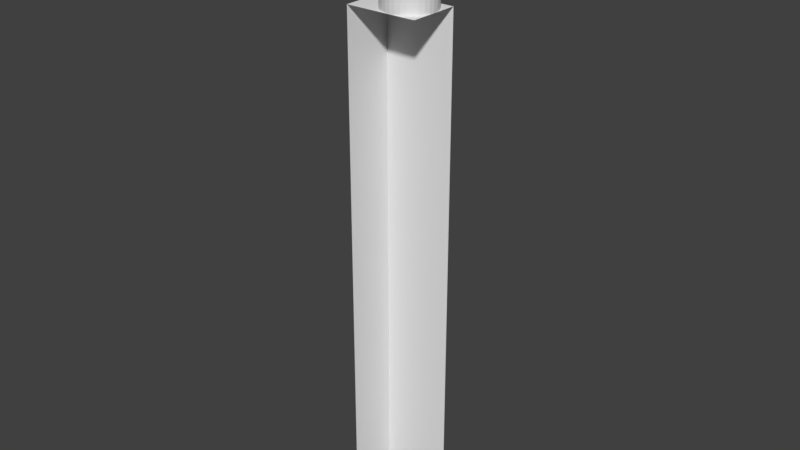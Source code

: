 # Source: ColumnWall.blend  (saved by Blender 2.79.0; exported with 4.5.12 LTS)
import bpy
from mathutils import Matrix  # noqa: F401  (used for matrix-valued properties, if any)

bpy.ops.wm.read_factory_settings(use_empty=True)
scene = bpy.context.scene
scene.name = 'Scene'

# ---- collections
col_collection_1 = bpy.data.collections.new('Collection 1'); scene.collection.children.link(col_collection_1)

# ---- materials (node trees are filled in below, after node groups)
mat_stone_grey = bpy.data.materials.new('Stone Grey')
mat_stone_grey.alpha_threshold = 0.0
mat_stone_grey.use_transparent_shadow = False
mat_stone_grey.roughness = 0.5
mat_stone_grey.specular_intensity = 0.08294
mat_stone_dark = bpy.data.materials.new('Stone Dark')
mat_stone_dark.alpha_threshold = 0.0
mat_stone_dark.use_transparent_shadow = False
mat_stone_dark.diffuse_color = (0.3844, 0.3844, 0.3844, 1.0)
mat_stone_dark.specular_color = (0.1282, 0.1282, 0.1282)
mat_stone_dark.roughness = 0.5
mat_stone_dark.specular_intensity = 0.04976
mat_tourchsteel = bpy.data.materials.new('TourchSteel')
mat_tourchsteel.alpha_threshold = 0.0
mat_tourchsteel.use_transparent_shadow = False
mat_tourchsteel.diffuse_color = (0.1626, 0.1626, 0.1626, 1.0)
mat_tourchsteel.roughness = 0.5
mat_tourchhandle = bpy.data.materials.new('TourchHandle')
mat_tourchhandle.alpha_threshold = 0.0
mat_tourchhandle.use_transparent_shadow = False
mat_tourchhandle.diffuse_color = (0.4292, 0.1892, 0.1098, 1.0)
mat_tourchhandle.roughness = 0.5
mat_tourchhandle.specular_intensity = 0.1

# ---- material node trees

# ---- world
world_world = bpy.data.worlds.new('World'); scene.world = world_world
world_world.color = (0.05088, 0.05088, 0.05088)
world_world.use_sun_shadow = False
world_world.sun_shadow_jitter_overblur = 0.0
world_world.cycles.sampling_method = 'MANUAL'

# ---- meshes
me_frontface = bpy.data.meshes.new('FrontFace')
me_frontface.from_pydata([(1.4, -10.0, 7.026e-07), (1.4, -0.02787, 1.455e-06), (2.98e-08, -0.02787, 1.667e-06), (2.98e-08, -10.0, 9.14e-07)], [], [(3, 2, 1, 0)])
me_frontface.materials.append(mat_stone_grey)
me_frontface.materials.append(mat_stone_dark)
me_frontface.use_remesh_preserve_volume = False
me_frontface.use_remesh_preserve_attributes = False
me_frontface.use_mirror_vertex_groups = False
me_frontface.update()
me_columnbase = bpy.data.meshes.new('ColumnBase')
me_columnbase.from_pydata([(1.4, -0.02787, 1.0), (1.808e-07, -10.0, 1.0), (1.808e-07, -0.02787, 1.0), (1.4, -0.02787, 1.455e-06), (2.98e-08, -0.02787, 1.667e-06), (2.98e-08, -10.0, 9.14e-07)], [], [(2, 0, 3, 4), (1, 2, 4, 5)])
me_columnbase.materials.append(mat_stone_grey)
me_columnbase.materials.append(mat_stone_dark)
me_columnbase.use_remesh_preserve_volume = False
me_columnbase.use_remesh_preserve_attributes = False
me_columnbase.use_mirror_vertex_groups = False
me_columnbase.update()
me_column = bpy.data.meshes.new('Column')
me_column.from_pydata([(0.07673, 0.3858, 1.277), (0.08065, 0.4055, 1.257), (0.07673, 0.3858, 0.864), (0.08065, 0.4055, 0.884), (0.1505, 0.3634, 1.277), (0.1582, 0.3819, 1.257), (0.1505, 0.3634, 0.864), (0.1582, 0.3819, 0.884), (0.2185, 0.327, 1.277), (0.2297, 0.3437, 1.257), (0.2185, 0.327, 0.864), (0.2297, 0.3437, 0.884), (0.2781, 0.2781, 1.277), (0.2923, 0.2923, 1.257), (0.2781, 0.2781, 0.864), (0.2923, 0.2923, 0.884), (0.327, 0.2185, 1.277), (0.3437, 0.2297, 1.257), (0.327, 0.2185, 0.864), (0.3437, 0.2297, 0.884), (0.3634, 0.1505, 1.277), (0.3819, 0.1582, 1.257), (0.3634, 0.1505, 0.864), (0.3819, 0.1582, 0.884), (0.3858, 0.07673, 1.277), (0.4055, 0.08065, 1.257), (0.3858, 0.07673, 0.864), (0.4055, 0.08065, 0.884), (0.3933, -5.96e-08, 1.277), (0.4134, -5.96e-08, 1.257), (0.3933, -5.96e-08, 0.864), (0.4134, -5.96e-08, 0.884), (0.3858, -0.07673, 1.277), (0.4055, -0.08065, 1.257), (0.3858, -0.07673, 0.864), (0.4055, -0.08065, 0.884), (0.3634, -0.1505, 1.277), (0.3819, -0.1582, 1.257), (0.3634, -0.1505, 0.864), (0.3819, -0.1582, 0.884), (0.327, -0.2185, 1.277), (0.3437, -0.2297, 1.257), (0.327, -0.2185, 0.864), (0.3437, -0.2297, 0.884), (0.2781, -0.2781, 1.277), (0.2923, -0.2923, 1.257), (0.2781, -0.2781, 0.864), (0.2923, -0.2923, 0.884), (0.2185, -0.327, 1.277), (0.2297, -0.3437, 1.257), (0.2185, -0.327, 0.864), (0.2297, -0.3437, 0.884), (0.1505, -0.3634, 1.277), (0.1582, -0.3819, 1.257), (0.1505, -0.3634, 0.864), (0.1582, -0.3819, 0.884), (0.07673, -0.3858, 1.277), (0.08065, -0.4055, 1.257), (0.07673, -0.3858, 0.864), (0.08065, -0.4055, 0.884), (0.0, -0.3933, 1.277), (0.0, -0.4134, 1.257), (0.0, -0.3933, 0.864), (0.0, -0.4134, 0.884), (-0.07673, -0.3858, 1.277), (-0.08065, -0.4055, 1.257), (-0.07673, -0.3858, 0.864), (-0.08065, -0.4055, 0.884), (-0.1505, -0.3634, 1.277), (-0.1582, -0.3819, 1.257), (-0.1505, -0.3634, 0.864), (-0.1582, -0.3819, 0.884), (-0.2185, -0.327, 1.277), (-0.2297, -0.3437, 1.257), (-0.2185, -0.327, 0.864), (-0.2297, -0.3437, 0.884), (-0.2781, -0.2781, 1.277), (-0.2923, -0.2923, 1.257), (-0.2781, -0.2781, 0.864), (-0.2923, -0.2923, 0.884), (-0.327, -0.2185, 1.277), (-0.3437, -0.2297, 1.257), (-0.327, -0.2185, 0.864), (-0.3437, -0.2297, 0.884), (-0.3634, -0.1505, 1.277), (-0.3819, -0.1582, 1.257), (-0.3634, -0.1505, 0.864), (-0.3819, -0.1582, 0.884), (-0.3858, -0.07673, 1.277), (-0.4055, -0.08065, 1.257), (-0.3858, -0.07673, 0.864), (-0.4055, -0.08065, 0.884), (-0.3933, 2.384e-07, 1.277), (-0.4134, 2.98e-07, 1.257), (-0.3933, 2.384e-07, 0.864), (-0.4134, 2.98e-07, 0.884), (-0.3858, 0.07673, 1.277), (-0.4055, 0.08065, 1.257), (-0.3858, 0.07673, 0.864), (-0.4055, 0.08065, 0.884), (-0.3634, 0.1505, 1.277), (-0.3819, 0.1582, 1.257), (-0.3634, 0.1505, 0.864), (-0.3819, 0.1582, 0.884), (-0.327, 0.2185, 1.277), (-0.3437, 0.2297, 1.257), (-0.327, 0.2185, 0.864), (-0.3437, 0.2297, 0.884), (-0.2781, 0.2781, 1.277), (-0.2923, 0.2923, 1.257), (-0.2781, 0.2781, 0.864), (-0.2923, 0.2923, 0.884), (-0.2185, 0.327, 1.277), (-0.2297, 0.3437, 1.257), (-0.2185, 0.327, 0.864), (-0.2297, 0.3437, 0.884), (-0.1505, 0.3634, 1.277), (-0.1582, 0.3819, 1.257), (-0.1505, 0.3634, 0.864), (-0.1582, 0.3819, 0.884), (-0.07673, 0.3858, 1.277), (-0.08065, 0.4055, 1.257), (-0.07673, 0.3858, 0.864), (-0.08065, 0.4055, 0.884), (1.192e-07, 0.3933, 0.864), (1.192e-07, 0.4134, 0.884), (1.192e-07, 0.3933, 1.277), (1.192e-07, 0.4134, 1.257), (1.192e-07, 0.5, 0.0), (1.192e-07, 0.5, 2.028), (0.09755, 0.4904, 0.0), (0.09755, 0.4904, 2.028), (0.1913, 0.4619, 0.0), (0.1913, 0.4619, 2.028), (0.2778, 0.4157, 0.0), (0.2778, 0.4157, 2.028), (0.3536, 0.3536, 0.0), (0.3536, 0.3536, 2.028), (0.4157, 0.2778, 0.0), (0.4157, 0.2778, 2.028), (0.4619, 0.1913, 0.0), (0.4619, 0.1913, 2.028), (0.4904, 0.09755, 0.0), (0.4904, 0.09755, 2.028), (0.5, -1.192e-07, 0.0), (0.5, -1.192e-07, 2.028), (0.4904, -0.09755, 0.0), (0.4904, -0.09755, 2.028), (0.4619, -0.1913, 0.0), (0.4619, -0.1913, 2.028), (0.4157, -0.2778, 0.0), (0.4157, -0.2778, 2.028), (0.3536, -0.3536, 0.0), (0.3536, -0.3536, 2.028), (0.2778, -0.4157, 0.0), (0.2778, -0.4157, 2.028), (0.1913, -0.4619, 0.0), (0.1913, -0.4619, 2.028), (0.09755, -0.4904, 0.0), (0.09755, -0.4904, 2.028), (-1.192e-07, -0.5, 0.0), (-1.192e-07, -0.5, 2.028), (-0.09755, -0.4904, 0.0), (-0.09755, -0.4904, 2.028), (-0.1913, -0.4619, 0.0), (-0.1913, -0.4619, 2.028), (-0.2778, -0.4157, 0.0), (-0.2778, -0.4157, 2.028), (-0.3536, -0.3536, 0.0), (-0.3536, -0.3536, 2.028), (-0.4157, -0.2778, 0.0), (-0.4157, -0.2778, 2.028), (-0.4619, -0.1913, 0.0), (-0.4619, -0.1913, 2.028), (-0.4904, -0.09754, 0.0), (-0.4904, -0.09754, 2.028), (-0.5, 3.576e-07, 0.0), (-0.5, 3.576e-07, 2.028), (-0.4904, 0.09755, 0.0), (-0.4904, 0.09755, 2.028), (-0.4619, 0.1913, 0.0), (-0.4619, 0.1913, 2.028), (-0.4157, 0.2778, 0.0), (-0.4157, 0.2778, 2.028), (-0.3536, 0.3536, 0.0), (-0.3536, 0.3536, 2.028), (-0.2778, 0.4157, 0.0), (-0.2778, 0.4157, 2.028), (-0.1913, 0.4619, 0.0), (-0.1913, 0.4619, 2.028), (-0.09754, 0.4904, 0.0), (-0.09754, 0.4904, 2.028), (1.192e-07, 0.5, 1.828), (0.09755, 0.4904, 1.828), (0.1913, 0.4619, 1.828), (0.2778, 0.4157, 1.828), (0.3536, 0.3536, 1.828), (0.4157, 0.2778, 1.828), (0.4619, 0.1913, 1.828), (0.4904, 0.09755, 1.828), (0.5, -1.192e-07, 1.828), (0.4904, -0.09755, 1.828), (0.4619, -0.1913, 1.828), (0.4157, -0.2778, 1.828), (0.3536, -0.3536, 1.828), (0.2778, -0.4157, 1.828), (0.1913, -0.4619, 1.828), (0.09755, -0.4904, 1.828), (-1.192e-07, -0.5, 1.828), (-0.09755, -0.4904, 1.828), (-0.1913, -0.4619, 1.828), (-0.2778, -0.4157, 1.828), (-0.3536, -0.3536, 1.828), (-0.4157, -0.2778, 1.828), (-0.4619, -0.1913, 1.828), (-0.4904, -0.09754, 1.828), (-0.5, 3.576e-07, 1.828), (-0.4904, 0.09755, 1.828), (-0.4619, 0.1913, 1.828), (-0.4157, 0.2778, 1.828), (-0.3536, 0.3536, 1.828), (-0.2778, 0.4157, 1.828), (-0.1913, 0.4619, 1.828), (-0.09754, 0.4904, 1.828), (0.09755, 0.4904, 0.2979), (0.1913, 0.4619, 0.2979), (0.2778, 0.4157, 0.2979), (0.3536, 0.3536, 0.2979), (0.4157, 0.2778, 0.2979), (0.4619, 0.1913, 0.2979), (0.4904, 0.09755, 0.2979), (0.5, -1.192e-07, 0.2979), (0.4904, -0.09755, 0.2979), (0.4619, -0.1913, 0.2979), (0.4157, -0.2778, 0.2979), (0.3536, -0.3536, 0.2979), (0.2778, -0.4157, 0.2979), (0.1913, -0.4619, 0.2979), (0.09755, -0.4904, 0.2979), (-1.192e-07, -0.5, 0.2979), (-0.09755, -0.4904, 0.2979), (-0.1913, -0.4619, 0.2979), (-0.2778, -0.4157, 0.2979), (-0.3536, -0.3536, 0.2979), (-0.4157, -0.2778, 0.2979), (-0.4619, -0.1913, 0.2979), (-0.4904, -0.09754, 0.2979), (-0.5, 3.576e-07, 0.2979), (-0.4904, 0.09755, 0.2979), (-0.4619, 0.1913, 0.2979), (-0.4157, 0.2778, 0.2979), (-0.3536, 0.3536, 0.2979), (-0.2778, 0.4157, 0.2979), (-0.1913, 0.4619, 0.2979), (-0.09754, 0.4904, 0.2979), (1.192e-07, 0.5, 0.2979), (1.192e-07, 0.4598, 0.2979), (1.192e-07, 0.4598, 1.828), (-0.08969, 0.4509, 1.828), (-0.1759, 0.4248, 1.828), (-0.2554, 0.3823, 1.828), (-0.3251, 0.3251, 1.828), (-0.3823, 0.2554, 1.828), (-0.4248, 0.1759, 1.828), (-0.4509, 0.0897, 1.828), (-0.4598, 3.576e-07, 1.828), (-0.4509, -0.08969, 1.828), (-0.4248, -0.1759, 1.828), (-0.3823, -0.2554, 1.828), (-0.3251, -0.3251, 1.828), (-0.2554, -0.3823, 1.828), (-0.1759, -0.4248, 1.828), (-0.08969, -0.4509, 1.828), (0.0, -0.4598, 1.828), (0.08969, -0.4509, 1.828), (0.1759, -0.4248, 1.828), (0.2554, -0.3823, 1.828), (0.3251, -0.3251, 1.828), (0.3823, -0.2554, 1.828), (0.4248, -0.1759, 1.828), (0.4509, -0.08969, 1.828), (0.4598, -5.96e-08, 1.828), (0.4509, 0.08969, 1.828), (0.4248, 0.1759, 1.828), (0.3823, 0.2554, 1.828), (0.3251, 0.3251, 1.828), (0.2554, 0.3823, 1.828), (0.1759, 0.4248, 1.828), (0.08969, 0.4509, 1.828), (0.08969, 0.4509, 0.2979), (0.1759, 0.4248, 0.2979), (0.2554, 0.3823, 0.2979), (0.3251, 0.3251, 0.2979), (0.3823, 0.2554, 0.2979), (0.4248, 0.1759, 0.2979), (0.4509, 0.08969, 0.2979), (0.4598, -5.96e-08, 0.2979), (0.4509, -0.08969, 0.2979), (0.4248, -0.1759, 0.2979), (0.3823, -0.2554, 0.2979), (0.3251, -0.3251, 0.2979), (0.2554, -0.3823, 0.2979), (0.1759, -0.4248, 0.2979), (0.08969, -0.4509, 0.2979), (0.0, -0.4598, 0.2979), (-0.08969, -0.4509, 0.2979), (-0.1759, -0.4248, 0.2979), (-0.2554, -0.3823, 0.2979), (-0.3251, -0.3251, 0.2979), (-0.3823, -0.2554, 0.2979), (-0.4248, -0.1759, 0.2979), (-0.4509, -0.08969, 0.2979), (-0.4598, 3.576e-07, 0.2979), (-0.4509, 0.0897, 0.2979), (-0.4248, 0.1759, 0.2979), (-0.3823, 0.2554, 0.2979), (-0.3251, 0.3251, 0.2979), (-0.2554, 0.3823, 0.2979), (-0.1759, 0.4248, 0.2979), (-0.08969, 0.4509, 0.2979), (1.192e-07, 0.4598, 0.4509), (0.08969, 0.4509, 0.4509), (0.1759, 0.4248, 0.4509), (0.2554, 0.3823, 0.4509), (0.3251, 0.3251, 0.4509), (0.3823, 0.2554, 0.4509), (0.4248, 0.1759, 0.4509), (0.4509, 0.08969, 0.4509), (0.4598, -5.96e-08, 0.4509), (0.4509, -0.08969, 0.4509), (0.4248, -0.1759, 0.4509), (0.3823, -0.2554, 0.4509), (0.3251, -0.3251, 0.4509), (0.2554, -0.3823, 0.4509), (0.1759, -0.4248, 0.4509), (0.08969, -0.4509, 0.4509), (0.0, -0.4598, 0.4509), (-0.08969, -0.4509, 0.4509), (-0.1759, -0.4248, 0.4509), (-0.2554, -0.3823, 0.4509), (-0.3251, -0.3251, 0.4509), (-0.3823, -0.2554, 0.4509), (-0.4248, -0.1759, 0.4509), (-0.4509, -0.08969, 0.4509), (-0.4598, 3.576e-07, 0.4509), (-0.4509, 0.0897, 0.4509), (-0.4248, 0.1759, 0.4509), (-0.3823, 0.2554, 0.4509), (-0.3251, 0.3251, 0.4509), (-0.2554, 0.3823, 0.4509), (-0.1759, 0.4248, 0.4509), (-0.08969, 0.4509, 0.4509), (1.192e-07, 0.4598, 1.69), (0.08969, 0.4509, 1.69), (0.1759, 0.4248, 1.69), (0.2554, 0.3823, 1.69), (0.3251, 0.3251, 1.69), (0.3823, 0.2554, 1.69), (0.4248, 0.1759, 1.69), (0.4509, 0.08969, 1.69), (0.4598, -5.96e-08, 1.69), (0.4509, -0.08969, 1.69), (0.4248, -0.1759, 1.69), (0.3823, -0.2554, 1.69), (0.3251, -0.3251, 1.69), (0.2554, -0.3823, 1.69), (0.1759, -0.4248, 1.69), (0.08969, -0.4509, 1.69), (0.0, -0.4598, 1.69), (-0.08969, -0.4509, 1.69), (-0.1759, -0.4248, 1.69), (-0.2554, -0.3823, 1.69), (-0.3251, -0.3251, 1.69), (-0.3823, -0.2554, 1.69), (-0.4248, -0.1759, 1.69), (-0.4509, -0.08969, 1.69), (-0.4598, 3.576e-07, 1.69), (-0.4509, 0.0897, 1.69), (-0.4248, 0.1759, 1.69), (-0.3823, 0.2554, 1.69), (-0.3251, 0.3251, 1.69), (-0.2554, 0.3823, 1.69), (-0.1759, 0.4248, 1.69), (-0.08969, 0.4509, 1.69), (1.192e-07, 0.4134, 0.4509), (0.08065, 0.4055, 0.4509), (0.1582, 0.3819, 0.4509), (0.2297, 0.3437, 0.4509), (0.2923, 0.2923, 0.4509), (0.3437, 0.2297, 0.4509), (0.3819, 0.1582, 0.4509), (0.4055, 0.08065, 0.4509), (0.4134, -5.96e-08, 0.4509), (0.4055, -0.08065, 0.4509), (0.3819, -0.1582, 0.4509), (0.3437, -0.2297, 0.4509), (0.2923, -0.2923, 0.4509), (0.2297, -0.3437, 0.4509), (0.1582, -0.3819, 0.4509), (0.08065, -0.4055, 0.4509), (0.0, -0.4134, 0.4509), (-0.08065, -0.4055, 0.4509), (-0.1582, -0.3819, 0.4509), (-0.2297, -0.3437, 0.4509), (-0.2923, -0.2923, 0.4509), (-0.3437, -0.2297, 0.4509), (-0.3819, -0.1582, 0.4509), (-0.4055, -0.08065, 0.4509), (-0.4134, 2.98e-07, 0.4509), (-0.4055, 0.08065, 0.4509), (-0.3819, 0.1582, 0.4509), (-0.3437, 0.2297, 0.4509), (-0.2923, 0.2923, 0.4509), (-0.2297, 0.3437, 0.4509), (-0.1582, 0.3819, 0.4509), (-0.08065, 0.4055, 0.4509), (1.192e-07, 0.4134, 1.69), (0.08065, 0.4055, 1.69), (0.1582, 0.3819, 1.69), (0.2297, 0.3437, 1.69), (0.2923, 0.2923, 1.69), (0.3437, 0.2297, 1.69), (0.3819, 0.1582, 1.69), (0.4055, 0.08065, 1.69), (0.4134, -5.96e-08, 1.69), (0.4055, -0.08065, 1.69), (0.3819, -0.1582, 1.69), (0.3437, -0.2297, 1.69), (0.2923, -0.2923, 1.69), (0.2297, -0.3437, 1.69), (0.1582, -0.3819, 1.69), (0.08065, -0.4055, 1.69), (0.0, -0.4134, 1.69), (-0.08065, -0.4055, 1.69), (-0.1582, -0.3819, 1.69), (-0.2297, -0.3437, 1.69), (-0.2923, -0.2923, 1.69), (-0.3437, -0.2297, 1.69), (-0.3819, -0.1582, 1.69), (-0.4055, -0.08065, 1.69), (-0.4134, 2.98e-07, 1.69), (-0.4055, 0.08065, 1.69), (-0.3819, 0.1582, 1.69), (-0.3437, 0.2297, 1.69), (-0.2923, 0.2923, 1.69), (-0.2297, 0.3437, 1.69), (-0.1582, 0.3819, 1.69), (-0.08065, 0.4055, 1.69), (0.08065, 0.4055, 1.297), (0.08065, 0.4055, 0.844), (0.1582, 0.3819, 1.297), (0.1582, 0.3819, 0.844), (0.2297, 0.3437, 1.297), (0.2297, 0.3437, 0.844), (0.2923, 0.2923, 1.297), (0.2923, 0.2923, 0.844), (0.3437, 0.2297, 1.297), (0.3437, 0.2297, 0.844), (0.3819, 0.1582, 1.297), (0.3819, 0.1582, 0.844), (0.4055, 0.08065, 1.297), (0.4055, 0.08065, 0.844), (0.4134, -5.96e-08, 1.297), (0.4134, -5.96e-08, 0.844), (0.4055, -0.08065, 1.297), (0.4055, -0.08065, 0.844), (0.3819, -0.1582, 1.297), (0.3819, -0.1582, 0.844), (0.3437, -0.2297, 1.297), (0.3437, -0.2297, 0.844), (0.2923, -0.2923, 1.297), (0.2923, -0.2923, 0.844), (0.2297, -0.3437, 1.297), (0.2297, -0.3437, 0.844), (0.1582, -0.3819, 1.297), (0.1582, -0.3819, 0.844), (0.08065, -0.4055, 1.297), (0.08065, -0.4055, 0.844), (0.0, -0.4134, 1.297), (0.0, -0.4134, 0.844), (-0.08065, -0.4055, 1.297), (-0.08065, -0.4055, 0.844), (-0.1582, -0.3819, 1.297), (-0.1582, -0.3819, 0.844), (-0.2297, -0.3437, 1.297), (-0.2297, -0.3437, 0.844), (-0.2923, -0.2923, 1.297), (-0.2923, -0.2923, 0.844), (-0.3437, -0.2297, 1.297), (-0.3437, -0.2297, 0.844), (-0.3819, -0.1582, 1.297), (-0.3819, -0.1582, 0.844), (-0.4055, -0.08065, 1.297), (-0.4055, -0.08065, 0.844), (-0.4134, 2.98e-07, 1.297), (-0.4134, 2.98e-07, 0.844), (-0.4055, 0.08065, 1.297), (-0.4055, 0.08065, 0.844), (-0.3819, 0.1582, 1.297), (-0.3819, 0.1582, 0.844), (-0.3437, 0.2297, 1.297), (-0.3437, 0.2297, 0.844), (-0.2923, 0.2923, 1.297), (-0.2923, 0.2923, 0.844), (-0.2297, 0.3437, 1.297), (-0.2297, 0.3437, 0.844), (-0.1582, 0.3819, 1.297), (-0.1582, 0.3819, 0.844), (-0.08065, 0.4055, 1.297), (-0.08065, 0.4055, 0.844), (1.192e-07, 0.4134, 0.844), (1.192e-07, 0.4134, 1.297)], [], [(123, 121, 127, 125), (119, 117, 121, 123), (115, 113, 117, 119), (111, 109, 113, 115), (107, 105, 109, 111), (103, 101, 105, 107), (99, 97, 101, 103), (95, 93, 97, 99), (91, 89, 93, 95), (87, 85, 89, 91), (83, 81, 85, 87), (79, 77, 81, 83), (75, 73, 77, 79), (71, 69, 73, 75), (67, 65, 69, 71), (63, 61, 65, 67), (59, 57, 61, 63), (55, 53, 57, 59), (51, 49, 53, 55), (47, 45, 49, 51), (43, 41, 45, 47), (39, 37, 41, 43), (35, 33, 37, 39), (31, 29, 33, 35), (27, 25, 29, 31), (23, 21, 25, 27), (19, 17, 21, 23), (15, 13, 17, 19), (11, 9, 13, 15), (3, 1, 5, 7), (7, 5, 9, 11), (123, 125, 124, 122), (120, 126, 127, 121), (119, 123, 122, 118), (116, 120, 121, 117), (115, 119, 118, 114), (112, 116, 117, 113), (111, 115, 114, 110), (108, 112, 113, 109), (107, 111, 110, 106), (104, 108, 109, 105), (103, 107, 106, 102), (100, 104, 105, 101), (99, 103, 102, 98), (96, 100, 101, 97), (95, 99, 98, 94), (92, 96, 97, 93), (91, 95, 94, 90), (88, 92, 93, 89), (87, 91, 90, 86), (84, 88, 89, 85), (83, 87, 86, 82), (80, 84, 85, 81), (79, 83, 82, 78), (76, 80, 81, 77), (75, 79, 78, 74), (72, 76, 77, 73), (71, 75, 74, 70), (68, 72, 73, 69), (67, 71, 70, 66), (64, 68, 69, 65), (63, 67, 66, 62), (60, 64, 65, 61), (59, 63, 62, 58), (56, 60, 61, 57), (55, 59, 58, 54), (52, 56, 57, 53), (51, 55, 54, 50), (48, 52, 53, 49), (47, 51, 50, 46), (44, 48, 49, 45), (43, 47, 46, 42), (40, 44, 45, 41), (39, 43, 42, 38), (36, 40, 41, 37), (35, 39, 38, 34), (32, 36, 37, 33), (31, 35, 34, 30), (28, 32, 33, 29), (27, 31, 30, 26), (24, 28, 29, 25), (23, 27, 26, 22), (20, 24, 25, 21), (19, 23, 22, 18), (16, 20, 21, 17), (15, 19, 18, 14), (12, 16, 17, 13), (11, 15, 14, 10), (8, 12, 13, 9), (7, 11, 10, 6), (4, 8, 9, 5), (3, 7, 6, 2), (0, 4, 5, 1), (125, 3, 2, 124), (126, 0, 1, 127), (125, 127, 1, 3), (192, 129, 131, 193), (193, 131, 133, 194), (194, 133, 135, 195), (195, 135, 137, 196), (196, 137, 139, 197), (197, 139, 141, 198), (198, 141, 143, 199), (199, 143, 145, 200), (200, 145, 147, 201), (201, 147, 149, 202), (202, 149, 151, 203), (203, 151, 153, 204), (204, 153, 155, 205), (205, 155, 157, 206), (206, 157, 159, 207), (207, 159, 161, 208), (208, 161, 163, 209), (209, 163, 165, 210), (210, 165, 167, 211), (211, 167, 169, 212), (212, 169, 171, 213), (213, 171, 173, 214), (214, 173, 175, 215), (215, 175, 177, 216), (216, 177, 179, 217), (217, 179, 181, 218), (218, 181, 183, 219), (219, 183, 185, 220), (220, 185, 187, 221), (221, 187, 189, 222), (131, 129, 191, 189, 187, 185, 183, 181, 179, 177, 175, 173, 171, 169, 167, 165, 163, 161, 159, 157, 155, 153, 151, 149, 147, 145, 143, 141, 139, 137, 135, 133), (222, 189, 191, 223), (223, 191, 129, 192), (246, 245, 310, 311), (216, 217, 264, 265), (245, 244, 309, 310), (217, 218, 263, 264), (244, 243, 308, 309), (218, 219, 262, 263), (192, 193, 288, 257), (243, 242, 307, 308), (219, 220, 261, 262), (193, 194, 287, 288), (242, 241, 306, 307), (220, 221, 260, 261), (194, 195, 286, 287), (241, 240, 305, 306), (221, 222, 259, 260), (195, 196, 285, 286), (240, 239, 304, 305), (222, 223, 258, 259), (196, 197, 284, 285), (239, 238, 303, 304), (223, 192, 257, 258), (197, 198, 283, 284), (238, 237, 302, 303), (198, 199, 282, 283), (237, 236, 301, 302), (199, 200, 281, 282), (236, 235, 300, 301), (200, 201, 280, 281), (235, 234, 299, 300), (201, 202, 279, 280), (234, 233, 298, 299), (202, 203, 278, 279), (128, 255, 224, 130), (130, 224, 225, 132), (132, 225, 226, 134), (134, 226, 227, 136), (136, 227, 228, 138), (138, 228, 229, 140), (140, 229, 230, 142), (142, 230, 231, 144), (144, 231, 232, 146), (146, 232, 233, 148), (148, 233, 234, 150), (150, 234, 235, 152), (152, 235, 236, 154), (154, 236, 237, 156), (156, 237, 238, 158), (158, 238, 239, 160), (160, 239, 240, 162), (162, 240, 241, 164), (164, 241, 242, 166), (166, 242, 243, 168), (168, 243, 244, 170), (170, 244, 245, 172), (172, 245, 246, 174), (174, 246, 247, 176), (176, 247, 248, 178), (178, 248, 249, 180), (180, 249, 250, 182), (182, 250, 251, 184), (184, 251, 252, 186), (186, 252, 253, 188), (188, 253, 254, 190), (190, 254, 255, 128), (383, 258, 257, 352), (382, 259, 258, 383), (381, 260, 259, 382), (380, 261, 260, 381), (379, 262, 261, 380), (378, 263, 262, 379), (377, 264, 263, 378), (376, 265, 264, 377), (375, 266, 265, 376), (374, 267, 266, 375), (373, 268, 267, 374), (372, 269, 268, 373), (371, 270, 269, 372), (370, 271, 270, 371), (369, 272, 271, 370), (368, 273, 272, 369), (367, 274, 273, 368), (366, 275, 274, 367), (365, 276, 275, 366), (364, 277, 276, 365), (363, 278, 277, 364), (362, 279, 278, 363), (361, 280, 279, 362), (360, 281, 280, 361), (359, 282, 281, 360), (358, 283, 282, 359), (357, 284, 283, 358), (356, 285, 284, 357), (355, 286, 285, 356), (354, 287, 286, 355), (353, 288, 287, 354), (352, 257, 288, 353), (215, 216, 265, 266), (247, 246, 311, 312), (214, 215, 266, 267), (248, 247, 312, 313), (213, 214, 267, 268), (249, 248, 313, 314), (212, 213, 268, 269), (250, 249, 314, 315), (224, 255, 256, 289), (211, 212, 269, 270), (251, 250, 315, 316), (225, 224, 289, 290), (210, 211, 270, 271), (252, 251, 316, 317), (226, 225, 290, 291), (209, 210, 271, 272), (253, 252, 317, 318), (227, 226, 291, 292), (208, 209, 272, 273), (254, 253, 318, 319), (228, 227, 292, 293), (207, 208, 273, 274), (255, 254, 319, 256), (229, 228, 293, 294), (206, 207, 274, 275), (230, 229, 294, 295), (205, 206, 275, 276), (231, 230, 295, 296), (204, 205, 276, 277), (232, 231, 296, 297), (203, 204, 277, 278), (233, 232, 297, 298), (256, 320, 321, 289), (289, 321, 322, 290), (290, 322, 323, 291), (291, 323, 324, 292), (292, 324, 325, 293), (293, 325, 326, 294), (294, 326, 327, 295), (295, 327, 328, 296), (296, 328, 329, 297), (297, 329, 330, 298), (298, 330, 331, 299), (299, 331, 332, 300), (300, 332, 333, 301), (301, 333, 334, 302), (302, 334, 335, 303), (303, 335, 336, 304), (304, 336, 337, 305), (305, 337, 338, 306), (306, 338, 339, 307), (307, 339, 340, 308), (308, 340, 341, 309), (309, 341, 342, 310), (310, 342, 343, 311), (311, 343, 344, 312), (312, 344, 345, 313), (313, 345, 346, 314), (314, 346, 347, 315), (315, 347, 348, 316), (316, 348, 349, 317), (317, 349, 350, 318), (318, 350, 351, 319), (319, 351, 320, 256), (334, 333, 397, 398), (353, 354, 418, 417), (379, 380, 444, 443), (333, 332, 396, 397), (352, 353, 417, 416), (378, 379, 443, 442), (332, 331, 395, 396), (377, 378, 442, 441), (331, 330, 394, 395), (376, 377, 441, 440), (330, 329, 393, 394), (375, 376, 440, 439), (329, 328, 392, 393), (374, 375, 439, 438), (328, 327, 391, 392), (373, 374, 438, 437), (327, 326, 390, 391), (372, 373, 437, 436), (326, 325, 389, 390), (320, 351, 415, 384), (371, 372, 436, 435), (325, 324, 388, 389), (351, 350, 414, 415), (370, 371, 435, 434), (324, 323, 387, 388), (350, 349, 413, 414), (369, 370, 434, 433), (323, 322, 386, 387), (349, 348, 412, 413), (368, 369, 433, 432), (322, 321, 385, 386), (348, 347, 411, 412), (384, 510, 449, 385), (386, 451, 453, 387), (387, 453, 455, 388), (388, 455, 457, 389), (389, 457, 459, 390), (390, 459, 461, 391), (391, 461, 463, 392), (392, 463, 465, 393), (393, 465, 467, 394), (394, 467, 469, 395), (395, 469, 471, 396), (396, 471, 473, 397), (397, 473, 475, 398), (398, 475, 477, 399), (399, 477, 479, 400), (400, 479, 481, 401), (401, 481, 483, 402), (402, 483, 485, 403), (403, 485, 487, 404), (404, 487, 489, 405), (405, 489, 491, 406), (406, 491, 493, 407), (407, 493, 495, 408), (408, 495, 497, 409), (409, 497, 499, 410), (410, 499, 501, 411), (411, 501, 503, 412), (412, 503, 505, 413), (413, 505, 507, 414), (414, 507, 509, 415), (415, 509, 510, 384), (380, 381, 445, 444), (354, 355, 419, 418), (335, 334, 398, 399), (381, 382, 446, 445), (355, 356, 420, 419), (336, 335, 399, 400), (382, 383, 447, 446), (356, 357, 421, 420), (337, 336, 400, 401), (383, 352, 416, 447), (357, 358, 422, 421), (338, 337, 401, 402), (358, 359, 423, 422), (339, 338, 402, 403), (359, 360, 424, 423), (340, 339, 403, 404), (360, 361, 425, 424), (341, 340, 404, 405), (361, 362, 426, 425), (342, 341, 405, 406), (362, 363, 427, 426), (343, 342, 406, 407), (363, 364, 428, 427), (344, 343, 407, 408), (364, 365, 429, 428), (345, 344, 408, 409), (365, 366, 430, 429), (346, 345, 409, 410), (366, 367, 431, 430), (347, 346, 410, 411), (321, 320, 384, 385), (367, 368, 432, 431), (508, 447, 416, 511), (506, 446, 447, 508), (504, 445, 446, 506), (502, 444, 445, 504), (500, 443, 444, 502), (498, 442, 443, 500), (496, 441, 442, 498), (494, 440, 441, 496), (492, 439, 440, 494), (490, 438, 439, 492), (488, 437, 438, 490), (486, 436, 437, 488), (484, 435, 436, 486), (482, 434, 435, 484), (480, 433, 434, 482), (478, 432, 433, 480), (476, 431, 432, 478), (474, 430, 431, 476), (472, 429, 430, 474), (470, 428, 429, 472), (468, 427, 428, 470), (466, 426, 427, 468), (464, 425, 426, 466), (462, 424, 425, 464), (460, 423, 424, 462), (458, 422, 423, 460), (456, 421, 422, 458), (454, 420, 421, 456), (452, 419, 420, 454), (385, 449, 451, 386), (450, 418, 419, 452), (511, 416, 417, 448), (122, 124, 510, 509), (508, 511, 126, 120), (118, 122, 509, 507), (506, 508, 120, 116), (114, 118, 507, 505), (504, 506, 116, 112), (110, 114, 505, 503), (502, 504, 112, 108), (106, 110, 503, 501), (500, 502, 108, 104), (102, 106, 501, 499), (498, 500, 104, 100), (98, 102, 499, 497), (496, 498, 100, 96), (94, 98, 497, 495), (494, 496, 96, 92), (90, 94, 495, 493), (492, 494, 92, 88), (86, 90, 493, 491), (490, 492, 88, 84), (82, 86, 491, 489), (488, 490, 84, 80), (78, 82, 489, 487), (486, 488, 80, 76), (74, 78, 487, 485), (484, 486, 76, 72), (70, 74, 485, 483), (482, 484, 72, 68), (66, 70, 483, 481), (480, 482, 68, 64), (62, 66, 481, 479), (478, 480, 64, 60), (58, 62, 479, 477), (476, 478, 60, 56), (54, 58, 477, 475), (474, 476, 56, 52), (50, 54, 475, 473), (472, 474, 52, 48), (46, 50, 473, 471), (470, 472, 48, 44), (42, 46, 471, 469), (468, 470, 44, 40), (38, 42, 469, 467), (466, 468, 40, 36), (34, 38, 467, 465), (464, 466, 36, 32), (30, 34, 465, 463), (462, 464, 32, 28), (26, 30, 463, 461), (460, 462, 28, 24), (22, 26, 461, 459), (458, 460, 24, 20), (18, 22, 459, 457), (456, 458, 20, 16), (14, 18, 457, 455), (454, 456, 16, 12), (10, 14, 455, 453), (452, 454, 12, 8), (6, 10, 453, 451), (450, 452, 8, 4), (2, 6, 451, 449), (448, 450, 4, 0), (124, 2, 449, 510), (511, 448, 0, 126), (448, 417, 418, 450)])
me_column.polygons.foreach_set('material_index', [1, 1, 1, 1, 1, 1, 1, 1, 1, 1, 1, 1, 1, 1, 1, 1, 1, 1, 1, 1, 1, 1, 1, 1, 1, 1, 1, 1, 1, 1, 1, 1, 1, 1, 1, 1, 1, 1, 1, 1, 1, 1, 1, 1, 1, 1, 1, 1, 1, 1, 1, 1, 1, 1, 1, 1, 1, 1, 1, 1, 1, 1, 1, 1, 1, 1, 1, 1, 1, 1, 1, 1, 1, 1, 1, 1, 1, 1, 1, 1, 1, 1, 1, 1, 1, 1, 1, 1, 1, 1, 1, 1, 1, 1, 1, 1, 0, 0, 0, 0, 0, 0, 0, 0, 0, 0, 0, 0, 0, 0, 0, 0, 0, 0, 0, 0, 0, 0, 0, 0, 0, 0, 0, 0, 0, 0, 0, 0, 0, 0, 0, 0, 0, 0, 0, 0, 0, 0, 0, 0, 0, 0, 0, 0, 0, 0, 0, 0, 0, 0, 0, 0, 0, 0, 0, 0, 0, 0, 0, 0, 0, 0, 0, 0, 0, 0, 0, 0, 0, 0, 0, 0, 0, 0, 0, 0, 0, 0, 0, 0, 0, 0, 0, 0, 0, 0, 0, 0, 0, 0, 0, 0, 0, 0, 0, 0, 0, 0, 0, 0, 0, 0, 0, 0, 0, 0, 0, 0, 0, 0, 0, 0, 0, 0, 0, 0, 0, 0, 0, 0, 0, 0, 0, 0, 0, 0, 0, 0, 0, 0, 0, 0, 0, 0, 0, 0, 0, 0, 0, 0, 0, 0, 0, 0, 0, 0, 0, 0, 0, 0, 0, 0, 0, 0, 0, 0, 0, 0, 0, 0, 0, 0, 0, 0, 0, 0, 0, 0, 0, 0, 0, 0, 0, 0, 0, 0, 0, 0, 0, 0, 0, 0, 0, 0, 0, 0, 0, 0, 0, 0, 0, 0, 0, 0, 0, 0, 0, 0, 0, 0, 0, 0, 0, 0, 0, 0, 0, 0, 0, 0, 0, 0, 0, 0, 0, 0, 0, 0, 0, 0, 0, 1, 1, 1, 1, 1, 1, 1, 1, 1, 1, 1, 1, 1, 1, 1, 1, 1, 1, 1, 1, 1, 1, 1, 1, 1, 1, 1, 1, 1, 1, 1, 0, 0, 0, 0, 0, 0, 0, 0, 0, 0, 0, 0, 0, 0, 0, 0, 0, 0, 0, 0, 0, 0, 0, 0, 0, 0, 0, 0, 0, 0, 0, 0, 1, 1, 1, 1, 1, 1, 1, 1, 1, 1, 1, 1, 1, 1, 1, 1, 1, 1, 1, 1, 1, 1, 1, 1, 1, 1, 1, 1, 1, 1, 1, 1, 1, 1, 1, 1, 1, 1, 1, 1, 1, 1, 1, 1, 1, 1, 1, 1, 1, 1, 1, 1, 1, 1, 1, 1, 1, 1, 1, 1, 1, 1, 1, 1, 1, 1, 1, 1, 1, 1, 1, 1, 1, 1, 1, 1, 1, 1, 1, 1, 1, 1, 1, 1, 1, 1, 1, 1, 1, 1, 1, 1, 1, 1, 1, 1, 1])
me_column.materials.append(mat_stone_grey)
me_column.materials.append(mat_stone_dark)
me_column.use_remesh_preserve_volume = False
me_column.use_remesh_preserve_attributes = False
me_column.use_mirror_vertex_groups = False
me_column.update()
me_torcher = bpy.data.meshes.new('Torcher')
me_torcher.from_pydata([(-0.5623, 0.4555, 0.7503), (-0.3983, 0.4621, 0.7383), (-0.3103, 0.4135, 0.745), (-0.3103, 0.3748, 0.745), (-0.5623, 0.5445, 0.7503), (-0.3983, 0.5379, 0.7383), (-0.5623, 0.5, 0.7503), (-0.4361, 0.5, 0.7411), (-0.224, 0.5, 0.7387), (-0.3103, 0.5865, 0.745), (-0.3965, 0.5, 0.7513), (-0.1854, 0.5, 0.7359), (-0.3103, 0.6252, 0.745), (-0.4352, 0.5, 0.7541), (-0.5664, 0.4555, 0.6937), (-0.4024, 0.4621, 0.6817), (-0.4003, 0.4621, 0.71), (-0.3163, 0.4135, 0.6624), (-0.5643, 0.4555, 0.722), (-0.3163, 0.3748, 0.6624), (-0.3133, 0.3748, 0.7037), (-0.3133, 0.4135, 0.7037), (-0.5664, 0.5445, 0.6937), (-0.4024, 0.5379, 0.6817), (-0.5664, 0.5, 0.6937), (-0.4402, 0.5, 0.6845), (-0.23, 0.5, 0.6561), (-0.4003, 0.5379, 0.71), (-0.3163, 0.5865, 0.6624), (-0.5643, 0.5445, 0.722), (-0.4025, 0.5, 0.6687), (-0.1914, 0.5, 0.6533), (-0.3163, 0.6252, 0.6624), (-0.4412, 0.5, 0.6715), (-0.1884, 0.5, 0.6946), (-0.3133, 0.6252, 0.7037), (-0.4382, 0.5, 0.7128), (-0.227, 0.5, 0.6974), (-0.3133, 0.5865, 0.7037), (-0.3995, 0.5, 0.71), (-0.5684, 0.4465, 1.054), (-0.3714, 0.4544, 1.038), (-0.2656, 0.3961, 1.045), (-0.2656, 0.3495, 1.045), (-0.5684, 0.5535, 1.054), (-0.3714, 0.5456, 1.038), (-0.5684, 0.5, 1.054), (-0.4169, 0.5, 1.042), (-0.1621, 0.5, 1.037), (-0.2656, 0.6039, 1.045), (-0.3692, 0.5, 1.053), (-0.1157, 0.5, 1.033), (-0.2656, 0.6505, 1.045), (-0.4156, 0.5, 1.057), (-0.5739, 0.4465, 0.9859), (-0.377, 0.4544, 0.9699), (-0.3742, 0.4544, 1.004), (-0.2737, 0.3961, 0.9457), (-0.5712, 0.4465, 1.02), (-0.2737, 0.3495, 0.9457), (-0.2697, 0.3495, 0.9953), (-0.2697, 0.3961, 0.9953), (-0.5739, 0.5535, 0.9859), (-0.377, 0.5456, 0.9699), (-0.5739, 0.5, 0.9859), (-0.4224, 0.5, 0.9736), (-0.1702, 0.5, 0.9373), (-0.3742, 0.5456, 1.004), (-0.2737, 0.6039, 0.9457), (-0.5712, 0.5535, 1.02), (-0.3773, 0.5, 0.9542), (-0.1237, 0.5, 0.9335), (-0.2737, 0.6505, 0.9457), (-0.4237, 0.5, 0.958), (-0.1197, 0.5, 0.9831), (-0.2697, 0.6505, 0.9953), (-0.4197, 0.5, 1.008), (-0.1661, 0.5, 0.9869), (-0.2697, 0.6039, 0.9953), (-0.3733, 0.5, 1.004), (-0.3434, 0.5383, 0.4843), (-0.2539, 0.5905, 1.174), (-0.3105, 0.5191, 0.48), (-0.1762, 0.5452, 1.164), (-0.3105, 0.4808, 0.48), (-0.1762, 0.4547, 1.164), (-0.3434, 0.4616, 0.4843), (-0.2539, 0.4094, 1.174), (-0.3763, 0.4808, 0.4886), (-0.3317, 0.4547, 1.184), (-0.3763, 0.5191, 0.4886), (-0.3317, 0.5452, 1.184), (-0.2491, 0.6251, 1.211), (-0.1416, 0.5625, 1.197), (-0.1416, 0.4374, 1.197), (-0.2491, 0.3749, 1.211), (-0.3565, 0.4374, 1.225), (-0.3565, 0.5625, 1.225), (-0.2457, 0.6251, 1.237), (-0.1383, 0.5625, 1.223), (-0.1383, 0.4374, 1.223), (-0.2457, 0.3749, 1.237), (-0.3531, 0.4374, 1.251), (-0.3531, 0.5625, 1.251), (-0.0794, 0.4088, 1.292), (-0.106, 0.4271, 1.333), (-0.1228, 0.4341, 1.298), (-0.1154, 0.4271, 1.26), (-0.0794, 0.5911, 1.292), (-0.106, 0.5729, 1.333), (-0.1228, 0.5658, 1.298), (-0.1154, 0.5729, 1.26), (-0.2359, 0.6822, 1.313), (-0.2312, 0.6457, 1.349), (-0.2359, 0.6316, 1.313), (-0.2406, 0.6457, 1.277), (-0.3924, 0.5911, 1.333), (-0.3564, 0.5728, 1.365), (-0.349, 0.5658, 1.327), (-0.3658, 0.5728, 1.293), (-0.3924, 0.4088, 1.333), (-0.3564, 0.4271, 1.365), (-0.349, 0.4341, 1.327), (-0.3658, 0.4271, 1.293), (-0.2359, 0.3177, 1.313), (-0.2312, 0.3542, 1.349), (-0.2359, 0.3683, 1.313), (-0.2406, 0.3542, 1.277), (-0.2159, 0.5827, 1.229), (-0.2064, 0.6349, 1.408), (-0.2766, 0.5827, 1.237), (-0.24, 0.6349, 1.413), (-0.2038, 0.5924, 1.323), (-0.2098, 0.5827, 1.276), (-0.2645, 0.5924, 1.331), (-0.2705, 0.5827, 1.284), (-0.2011, 0.6132, 1.365), (-0.2562, 0.6132, 1.372), (-0.1383, 0.5625, 1.223), (-0.09801, 0.5776, 1.381), (-0.1559, 0.5126, 1.217), (-0.09934, 0.5547, 1.39), (-0.192, 0.5618, 1.221), (-0.1193, 0.5819, 1.392), (-0.1355, 0.5614, 1.261), (-0.1216, 0.5672, 1.307), (-0.136, 0.5184, 1.309), (-0.1498, 0.5126, 1.263), (-0.1721, 0.5676, 1.314), (-0.186, 0.5618, 1.268), (-0.112, 0.5727, 1.325), (-0.1157, 0.533, 1.349), (-0.1485, 0.5777, 1.354), (-0.2457, 0.6251, 1.237), (-0.2244, 0.6506, 1.402), (-0.2766, 0.5827, 1.237), (-0.24, 0.6349, 1.413), (-0.2159, 0.5827, 1.229), (-0.2064, 0.6349, 1.408), (-0.2402, 0.6234, 1.28), (-0.2341, 0.6331, 1.327), (-0.2645, 0.5924, 1.331), (-0.2705, 0.5827, 1.284), (-0.2038, 0.5924, 1.323), (-0.2098, 0.5827, 1.276), (-0.2317, 0.6423, 1.345), (-0.2562, 0.6132, 1.372), (-0.2011, 0.6132, 1.365), (-0.3531, 0.5625, 1.251), (-0.3519, 0.5776, 1.414), (-0.3378, 0.5126, 1.24), (-0.3483, 0.5547, 1.422), (-0.3017, 0.5618, 1.236), (-0.3284, 0.5819, 1.419), (-0.3461, 0.5614, 1.289), (-0.3478, 0.5672, 1.337), (-0.3335, 0.5184, 1.335), (-0.3317, 0.5126, 1.287), (-0.2973, 0.5676, 1.33), (-0.2956, 0.5618, 1.282), (-0.3527, 0.5727, 1.356), (-0.3428, 0.533, 1.379), (-0.31, 0.5777, 1.375), (-0.2159, 0.4172, 1.229), (-0.2064, 0.365, 1.408), (-0.2766, 0.4172, 1.237), (-0.24, 0.365, 1.413), (-0.2038, 0.4075, 1.323), (-0.2098, 0.4172, 1.276), (-0.2645, 0.4075, 1.331), (-0.2705, 0.4172, 1.284), (-0.2011, 0.3868, 1.365), (-0.2562, 0.3868, 1.372), (-0.1383, 0.4374, 1.223), (-0.09801, 0.4223, 1.381), (-0.1559, 0.4873, 1.217), (-0.09934, 0.4452, 1.39), (-0.192, 0.4381, 1.221), (-0.1193, 0.418, 1.392), (-0.1355, 0.4385, 1.261), (-0.1216, 0.4327, 1.307), (-0.136, 0.4815, 1.309), (-0.1498, 0.4873, 1.263), (-0.1721, 0.4323, 1.314), (-0.186, 0.4381, 1.268), (-0.112, 0.4272, 1.325), (-0.1157, 0.4669, 1.349), (-0.1485, 0.4222, 1.354), (-0.2457, 0.3749, 1.237), (-0.2244, 0.3494, 1.402), (-0.2766, 0.4172, 1.237), (-0.24, 0.365, 1.413), (-0.2159, 0.4172, 1.229), (-0.2064, 0.365, 1.408), (-0.2402, 0.3765, 1.28), (-0.2341, 0.3668, 1.327), (-0.2645, 0.4075, 1.331), (-0.2705, 0.4172, 1.284), (-0.2038, 0.4075, 1.323), (-0.2098, 0.4172, 1.276), (-0.2317, 0.3576, 1.345), (-0.2562, 0.3868, 1.372), (-0.2011, 0.3868, 1.365), (-0.3531, 0.4374, 1.251), (-0.3519, 0.4223, 1.414), (-0.3378, 0.4873, 1.24), (-0.3483, 0.4452, 1.422), (-0.3017, 0.4381, 1.236), (-0.3284, 0.418, 1.419), (-0.3461, 0.4385, 1.289), (-0.3478, 0.4327, 1.337), (-0.3335, 0.4815, 1.335), (-0.3317, 0.4873, 1.287), (-0.2973, 0.4323, 1.33), (-0.2956, 0.4381, 1.282), (-0.3527, 0.4272, 1.356), (-0.3428, 0.4669, 1.379), (-0.31, 0.4222, 1.375)], [], [(16, 1, 0, 18), (7, 6, 0, 1), (34, 11, 3, 20), (10, 2, 21, 39), (20, 3, 13, 36), (8, 2, 3, 11), (2, 10, 13, 3), (2, 8, 37, 21), (27, 29, 4, 5), (7, 5, 4, 6), (34, 35, 12, 11), (10, 39, 38, 9), (35, 36, 13, 12), (8, 11, 12, 9), (9, 12, 13, 10), (9, 38, 37, 8), (16, 18, 14, 15), (25, 15, 14, 24), (34, 20, 19, 31), (30, 39, 21, 17), (20, 36, 33, 19), (26, 31, 19, 17), (17, 19, 33, 30), (17, 21, 37, 26), (27, 23, 22, 29), (25, 24, 22, 23), (34, 31, 32, 35), (30, 28, 38, 39), (35, 32, 33, 36), (26, 28, 32, 31), (28, 30, 33, 32), (28, 26, 37, 38), (56, 41, 40, 58), (47, 46, 40, 41), (74, 51, 43, 60), (50, 42, 61, 79), (60, 43, 53, 76), (48, 42, 43, 51), (42, 50, 53, 43), (42, 48, 77, 61), (67, 69, 44, 45), (47, 45, 44, 46), (74, 75, 52, 51), (50, 79, 78, 49), (75, 76, 53, 52), (48, 51, 52, 49), (49, 52, 53, 50), (49, 78, 77, 48), (56, 58, 54, 55), (65, 55, 54, 64), (74, 60, 59, 71), (70, 79, 61, 57), (60, 76, 73, 59), (66, 71, 59, 57), (57, 59, 73, 70), (57, 61, 77, 66), (67, 63, 62, 69), (65, 64, 62, 63), (74, 71, 72, 75), (70, 68, 78, 79), (75, 72, 73, 76), (66, 68, 72, 71), (68, 70, 73, 72), (68, 66, 77, 78), (80, 81, 83, 82), (82, 83, 85, 84), (84, 85, 87, 86), (86, 87, 89, 88), (89, 87, 95, 96), (88, 89, 91, 90), (90, 91, 81, 80), (80, 82, 84, 86, 88, 90), (97, 96, 102, 103), (85, 83, 93, 94), (91, 89, 96, 97), (83, 81, 92, 93), (87, 85, 94, 95), (81, 91, 97, 92), (99, 98, 103, 102, 101, 100), (95, 94, 100, 101), (93, 92, 98, 99), (92, 97, 103, 98), (96, 95, 101, 102), (94, 93, 99, 100), (104, 108, 109, 105), (105, 109, 110, 106), (106, 110, 111, 107), (107, 111, 108, 104), (108, 112, 113, 109), (109, 113, 114, 110), (110, 114, 115, 111), (111, 115, 112, 108), (112, 116, 117, 113), (113, 117, 118, 114), (114, 118, 119, 115), (115, 119, 116, 112), (116, 120, 121, 117), (117, 121, 122, 118), (118, 122, 123, 119), (119, 123, 120, 116), (120, 124, 125, 121), (121, 125, 126, 122), (122, 126, 127, 123), (123, 127, 124, 120), (124, 104, 105, 125), (125, 105, 106, 126), (126, 106, 107, 127), (127, 107, 104, 124), (165, 154, 129, 136), (136, 129, 131, 137), (129, 154, 131), (137, 131, 154, 165), (130, 135, 159, 153), (135, 134, 160, 159), (128, 133, 135, 130), (133, 132, 134, 135), (153, 159, 133, 128), (159, 160, 132, 133), (134, 137, 165, 160), (132, 136, 137, 134), (160, 165, 136, 132), (150, 139, 141, 151), (151, 141, 143, 152), (141, 139, 143), (152, 143, 139, 150), (142, 149, 144, 138), (149, 148, 145, 144), (140, 147, 149, 142), (147, 146, 148, 149), (138, 144, 147, 140), (144, 145, 146, 147), (148, 152, 150, 145), (146, 151, 152, 148), (145, 150, 151, 146), (165, 166, 156, 154), (166, 167, 158, 156), (156, 158, 154), (167, 165, 154, 158), (157, 153, 159, 164), (164, 159, 160, 163), (155, 157, 164, 162), (162, 164, 163, 161), (153, 155, 162, 159), (159, 162, 161, 160), (163, 160, 165, 167), (161, 163, 167, 166), (160, 161, 166, 165), (180, 181, 171, 169), (181, 182, 173, 171), (171, 173, 169), (182, 180, 169, 173), (172, 168, 174, 179), (179, 174, 175, 178), (170, 172, 179, 177), (177, 179, 178, 176), (168, 170, 177, 174), (174, 177, 176, 175), (178, 175, 180, 182), (176, 178, 182, 181), (175, 176, 181, 180), (220, 191, 184, 209), (191, 192, 186, 184), (184, 186, 209), (192, 220, 209, 186), (185, 208, 214, 190), (190, 214, 215, 189), (183, 185, 190, 188), (188, 190, 189, 187), (208, 183, 188, 214), (214, 188, 187, 215), (189, 215, 220, 192), (187, 189, 192, 191), (215, 187, 191, 220), (205, 206, 196, 194), (206, 207, 198, 196), (196, 198, 194), (207, 205, 194, 198), (197, 193, 199, 204), (204, 199, 200, 203), (195, 197, 204, 202), (202, 204, 203, 201), (193, 195, 202, 199), (199, 202, 201, 200), (203, 200, 205, 207), (201, 203, 207, 206), (200, 201, 206, 205), (220, 209, 211, 221), (221, 211, 213, 222), (211, 209, 213), (222, 213, 209, 220), (212, 219, 214, 208), (219, 218, 215, 214), (210, 217, 219, 212), (217, 216, 218, 219), (208, 214, 217, 210), (214, 215, 216, 217), (218, 222, 220, 215), (216, 221, 222, 218), (215, 220, 221, 216), (235, 224, 226, 236), (236, 226, 228, 237), (226, 224, 228), (237, 228, 224, 235), (227, 234, 229, 223), (234, 233, 230, 229), (225, 232, 234, 227), (232, 231, 233, 234), (223, 229, 232, 225), (229, 230, 231, 232), (233, 237, 235, 230), (231, 236, 237, 233), (230, 235, 236, 231)])
me_torcher.polygons.foreach_set('material_index', [0, 0, 0, 0, 0, 0, 0, 0, 0, 0, 0, 0, 0, 0, 0, 0, 0, 0, 0, 0, 0, 0, 0, 0, 0, 0, 0, 0, 0, 0, 0, 0, 0, 0, 0, 0, 0, 0, 0, 0, 0, 0, 0, 0, 0, 0, 0, 0, 0, 0, 0, 0, 0, 0, 0, 0, 0, 0, 0, 0, 0, 0, 0, 0, 1, 1, 1, 1, 0, 1, 1, 1, 0, 0, 0, 0, 0, 0, 0, 0, 0, 0, 0, 0, 0, 0, 0, 0, 0, 0, 0, 0, 0, 0, 0, 0, 0, 0, 0, 0, 0, 0, 0, 0, 0, 0, 0, 0, 0, 0, 0, 0, 0, 0, 0, 0, 0, 0, 0, 0, 0, 0, 0, 0, 0, 0, 0, 0, 0, 0, 0, 0, 0, 0, 0, 0, 0, 0, 0, 0, 0, 0, 0, 0, 0, 0, 0, 0, 0, 0, 0, 0, 0, 0, 0, 0, 0, 0, 0, 0, 0, 0, 0, 0, 0, 0, 0, 0, 0, 0, 0, 0, 0, 0, 0, 0, 0, 0, 0, 0, 0, 0, 0, 0, 0, 0, 0, 0, 0, 0, 0, 0, 0, 0, 0, 0, 0, 0, 0, 0, 0, 0, 0, 0, 0, 0, 0, 0, 0, 0, 0, 0])
me_torcher.materials.append(mat_tourchsteel)
me_torcher.materials.append(mat_tourchhandle)
me_torcher.use_remesh_preserve_volume = False
me_torcher.use_remesh_preserve_attributes = False
me_torcher.use_mirror_vertex_groups = False
me_torcher.update()

# ---- objects
ob_frontface = bpy.data.objects.new('FrontFace', me_frontface)
ob_columnwall = bpy.data.objects.new('ColumnWall', me_columnbase)
ob_column = bpy.data.objects.new('Column', me_column)
ob_torcher = bpy.data.objects.new('Torcher', me_torcher)

# ---- transforms, parenting, visibility, modifiers, constraints
ob_frontface.location = (0.0, 0.0, 0.0)
ob_frontface.rotation_euler = (1.571, -0.0, 0.0)
ob_frontface.lock_rotations_4d = False
ob_frontface.empty_display_type = 'ARROWS'
ob_frontface.lineart.crease_threshold = 0.0
ob_columnwall.location = (0.0, 0.0, 0.0)
ob_columnwall.rotation_euler = (1.571, -0.0, 0.0)
ob_columnwall.lock_rotations_4d = False
ob_columnwall.empty_display_type = 'ARROWS'
ob_columnwall.lineart.crease_threshold = 0.0
ob_column.parent = ob_columnwall
ob_column.location = (0.9, -0.02787, 0.5)
ob_column.rotation_euler = (1.571, 0.0, -3.142)
ob_column.lock_rotations_4d = False
ob_column.empty_display_type = 'ARROWS'
ob_column.lineart.crease_threshold = 0.0
ob_torcher.parent = ob_columnwall
ob_torcher.location = (0.0, 0.0, 0.0)
ob_torcher.rotation_euler = (1.571, -1.51e-07, -3.142)
ob_torcher.lineart.crease_threshold = 0.0

# ---- collection membership
col_collection_1.objects.link(ob_frontface)
col_collection_1.objects.link(ob_columnwall)
col_collection_1.objects.link(ob_column)
col_collection_1.objects.link(ob_torcher)

# ---- scene / render settings (as saved in the file)
scene.frame_start = 1; scene.frame_end = 250; scene.frame_set(1)
scene.render.engine = 'BLENDER_EEVEE_NEXT'
scene.render.resolution_percentage = 50
scene.render.dither_intensity = 0.0
scene.cycles.use_denoising = False
scene.cycles.samples = 128
scene.cycles.sampling_pattern = 'TABULATED_SOBOL'
scene.cycles.use_adaptive_sampling = False
scene.cycles.use_light_tree = False
scene.cycles.blur_glossy = 0.0
scene.cycles.sample_clamp_indirect = 0.0
scene.view_settings.view_transform = 'Standard'
bpy.context.view_layer.update()

# ---- added for rendering (the .blend has no active camera and no usable light): camera, sun
cam_auto = bpy.data.cameras.new('AutoCamera')
cam_auto.lens = 50.0
cam_auto.sensor_width = 36.0
cam_auto.clip_end = 1000.0
ob_auto_camera = bpy.data.objects.new('AutoCamera', cam_auto)
scene.collection.objects.link(ob_auto_camera)
ob_auto_camera.location = (11.9162, -13.9595, 4.97298)
ob_auto_camera.rotation_euler = (1.09748, -7.21219e-08, 0.694738)
scene.camera = ob_auto_camera
light_auto_sun = bpy.data.lights.new('AutoSun', 'SUN')
light_auto_sun.energy = 3.0
light_auto_sun.angle = 0.0523599
ob_auto_sun = bpy.data.objects.new('AutoSun', light_auto_sun)
scene.collection.objects.link(ob_auto_sun)
ob_auto_sun.rotation_euler = (0.872665, 0.174533, 0.523599)
bpy.context.view_layer.update()
